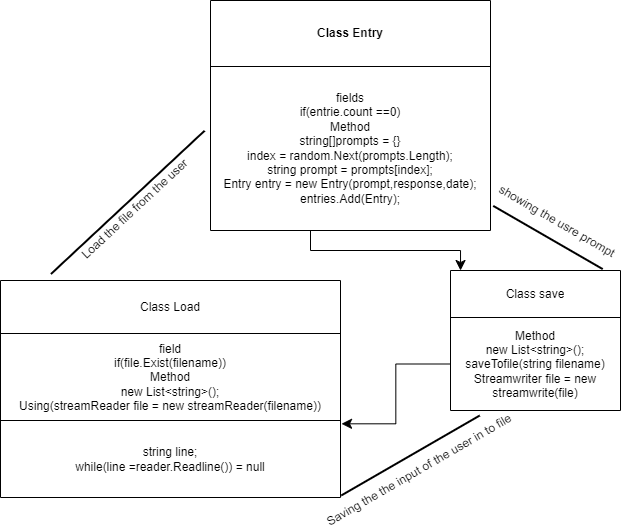

The diagram above was exported from draw.io. Its source (the exported page's mxGraphModel, read from the mxfile embedded in the PNG):
<mxGraphModel dx="1408" dy="501" grid="1" gridSize="10" guides="1" tooltips="1" connect="1" arrows="1" fold="1" page="1" pageScale="1" pageWidth="850" pageHeight="1100" math="0" shadow="0">
  <root>
    <mxCell id="0" />
    <mxCell id="1" parent="0" />
    <mxCell id="21" value="" style="shape=table;startSize=0;container=1;collapsible=0;childLayout=tableLayout;" parent="1" vertex="1">
      <mxGeometry x="240" y="460" width="280" height="230" as="geometry" />
    </mxCell>
    <mxCell id="24" value="" style="shape=tableRow;horizontal=0;startSize=0;swimlaneHead=0;swimlaneBody=0;top=0;left=0;bottom=0;right=0;collapsible=0;dropTarget=0;fillColor=none;points=[[0,0.5],[1,0.5]];portConstraint=eastwest;" parent="21" vertex="1">
      <mxGeometry width="280" height="66" as="geometry" />
    </mxCell>
    <mxCell id="25" value="&lt;b&gt;Class Entry&lt;/b&gt;" style="shape=partialRectangle;html=1;whiteSpace=wrap;connectable=0;overflow=hidden;fillColor=none;top=0;left=0;bottom=0;right=0;pointerEvents=1;labelBackgroundColor=none;" parent="24" vertex="1">
      <mxGeometry width="280" height="66" as="geometry">
        <mxRectangle width="280" height="66" as="alternateBounds" />
      </mxGeometry>
    </mxCell>
    <mxCell id="22" value="" style="shape=tableRow;horizontal=0;startSize=0;swimlaneHead=0;swimlaneBody=0;top=0;left=0;bottom=0;right=0;collapsible=0;dropTarget=0;fillColor=none;points=[[0,0.5],[1,0.5]];portConstraint=eastwest;" parent="21" vertex="1">
      <mxGeometry y="66" width="280" height="164" as="geometry" />
    </mxCell>
    <mxCell id="23" value="fields&lt;br&gt;if(entrie.count ==0)&lt;br&gt;Method&lt;br&gt;string[]prompts = {}&lt;br&gt;index = random.Next(prompts.Length);&lt;br&gt;string prompt = prompts[index];&lt;br&gt;Entry entry = new Entry(prompt,response,date);&lt;br&gt;entries.Add(Entry);" style="shape=partialRectangle;html=1;whiteSpace=wrap;connectable=0;overflow=hidden;fillColor=none;top=0;left=0;bottom=0;right=0;pointerEvents=1;" parent="22" vertex="1">
      <mxGeometry width="280" height="164" as="geometry">
        <mxRectangle width="280" height="164" as="alternateBounds" />
      </mxGeometry>
    </mxCell>
    <mxCell id="26" value="" style="shape=table;startSize=0;container=1;collapsible=0;childLayout=tableLayout;labelBackgroundColor=none;" parent="1" vertex="1">
      <mxGeometry x="480" y="730" width="170" height="140" as="geometry" />
    </mxCell>
    <mxCell id="27" value="" style="shape=tableRow;horizontal=0;startSize=0;swimlaneHead=0;swimlaneBody=0;top=0;left=0;bottom=0;right=0;collapsible=0;dropTarget=0;fillColor=none;points=[[0,0.5],[1,0.5]];portConstraint=eastwest;labelBackgroundColor=none;" parent="26" vertex="1">
      <mxGeometry width="170" height="47" as="geometry" />
    </mxCell>
    <mxCell id="28" value="Class save" style="shape=partialRectangle;html=1;whiteSpace=wrap;connectable=0;overflow=hidden;fillColor=none;top=0;left=0;bottom=0;right=0;pointerEvents=1;labelBackgroundColor=none;" parent="27" vertex="1">
      <mxGeometry width="170" height="47" as="geometry">
        <mxRectangle width="170" height="47" as="alternateBounds" />
      </mxGeometry>
    </mxCell>
    <mxCell id="29" value="" style="shape=tableRow;horizontal=0;startSize=0;swimlaneHead=0;swimlaneBody=0;top=0;left=0;bottom=0;right=0;collapsible=0;dropTarget=0;fillColor=none;points=[[0,0.5],[1,0.5]];portConstraint=eastwest;labelBackgroundColor=none;" parent="26" vertex="1">
      <mxGeometry y="47" width="170" height="93" as="geometry" />
    </mxCell>
    <mxCell id="30" value="Method&lt;br&gt;new List&amp;lt;string&amp;gt;();&lt;br&gt;saveTofile(string filename)&lt;br&gt;Streamwriter file = new streamwrite(file)" style="shape=partialRectangle;html=1;whiteSpace=wrap;connectable=0;overflow=hidden;fillColor=none;top=0;left=0;bottom=0;right=0;pointerEvents=1;labelBackgroundColor=none;" parent="29" vertex="1">
      <mxGeometry width="170" height="93" as="geometry">
        <mxRectangle width="170" height="93" as="alternateBounds" />
      </mxGeometry>
    </mxCell>
    <mxCell id="31" value="" style="shape=table;startSize=0;container=1;collapsible=0;childLayout=tableLayout;labelBackgroundColor=none;" parent="1" vertex="1">
      <mxGeometry x="30" y="740" width="340" height="217" as="geometry" />
    </mxCell>
    <mxCell id="32" value="" style="shape=tableRow;horizontal=0;startSize=0;swimlaneHead=0;swimlaneBody=0;top=0;left=0;bottom=0;right=0;collapsible=0;dropTarget=0;fillColor=none;points=[[0,0.5],[1,0.5]];portConstraint=eastwest;labelBackgroundColor=none;" parent="31" vertex="1">
      <mxGeometry width="340" height="53" as="geometry" />
    </mxCell>
    <mxCell id="33" value="Class Load" style="shape=partialRectangle;html=1;whiteSpace=wrap;connectable=0;overflow=hidden;fillColor=none;top=0;left=0;bottom=0;right=0;pointerEvents=1;labelBackgroundColor=none;" parent="32" vertex="1">
      <mxGeometry width="340" height="53" as="geometry">
        <mxRectangle width="340" height="53" as="alternateBounds" />
      </mxGeometry>
    </mxCell>
    <mxCell id="34" value="" style="shape=tableRow;horizontal=0;startSize=0;swimlaneHead=0;swimlaneBody=0;top=0;left=0;bottom=0;right=0;collapsible=0;dropTarget=0;fillColor=none;points=[[0,0.5],[1,0.5]];portConstraint=eastwest;labelBackgroundColor=none;" parent="31" vertex="1">
      <mxGeometry y="53" width="340" height="87" as="geometry" />
    </mxCell>
    <mxCell id="35" value="field&lt;br&gt;if(file.Exist(filename))&lt;br&gt;Method&lt;br&gt;new List&amp;lt;string&amp;gt;();&lt;br&gt;Using(streamReader file = new streamReader(filename))&lt;br&gt;" style="shape=partialRectangle;html=1;whiteSpace=wrap;connectable=0;overflow=hidden;fillColor=none;top=0;left=0;bottom=0;right=0;pointerEvents=1;labelBackgroundColor=none;" parent="34" vertex="1">
      <mxGeometry width="340" height="87" as="geometry">
        <mxRectangle width="340" height="87" as="alternateBounds" />
      </mxGeometry>
    </mxCell>
    <mxCell id="36" value="" style="shape=tableRow;horizontal=0;startSize=0;swimlaneHead=0;swimlaneBody=0;top=0;left=0;bottom=0;right=0;collapsible=0;dropTarget=0;fillColor=none;points=[[0,0.5],[1,0.5]];portConstraint=eastwest;labelBackgroundColor=none;" parent="31" vertex="1">
      <mxGeometry y="140" width="340" height="77" as="geometry" />
    </mxCell>
    <mxCell id="37" value="string line;&lt;br&gt;while(line =reader.Readline()) = null" style="shape=partialRectangle;html=1;whiteSpace=wrap;connectable=0;overflow=hidden;fillColor=none;top=0;left=0;bottom=0;right=0;pointerEvents=1;labelBackgroundColor=none;" parent="36" vertex="1">
      <mxGeometry width="340" height="77" as="geometry">
        <mxRectangle width="340" height="77" as="alternateBounds" />
      </mxGeometry>
    </mxCell>
    <mxCell id="40" value="" style="edgeStyle=elbowEdgeStyle;elbow=vertical;endArrow=classic;html=1;curved=0;rounded=0;endSize=8;startSize=8;entryX=0.059;entryY=0;entryDx=0;entryDy=0;entryPerimeter=0;" parent="1" target="27" edge="1">
      <mxGeometry width="50" height="50" relative="1" as="geometry">
        <mxPoint x="340" y="690" as="sourcePoint" />
        <mxPoint x="480" y="720" as="targetPoint" />
        <Array as="points">
          <mxPoint x="370" y="710" />
        </Array>
      </mxGeometry>
    </mxCell>
    <mxCell id="42" value="" style="edgeStyle=elbowEdgeStyle;elbow=horizontal;endArrow=classic;html=1;curved=0;rounded=0;endSize=8;startSize=8;entryX=1.003;entryY=0.043;entryDx=0;entryDy=0;entryPerimeter=0;" parent="1" source="29" target="36" edge="1">
      <mxGeometry width="50" height="50" relative="1" as="geometry">
        <mxPoint x="340" y="810" as="sourcePoint" />
        <mxPoint x="390" y="800" as="targetPoint" />
      </mxGeometry>
    </mxCell>
    <mxCell id="43" value="showing the usre prompt&lt;br&gt;" style="line;strokeWidth=2;html=1;labelBackgroundColor=none;rotation=30;" parent="1" vertex="1">
      <mxGeometry x="514.29" y="656.48" width="126.38" height="81.02" as="geometry" />
    </mxCell>
    <mxCell id="45" value="Saving the the input of the user in to file" style="line;strokeWidth=2;html=1;labelBackgroundColor=none;rotation=-30;" parent="1" vertex="1">
      <mxGeometry x="360" y="910" width="160" height="10" as="geometry" />
    </mxCell>
    <mxCell id="46" value="Load the file from the user" style="line;strokeWidth=2;html=1;labelBackgroundColor=none;rotation=-43;" parent="1" vertex="1">
      <mxGeometry x="52.27" y="650.4" width="210" height="22.95" as="geometry" />
    </mxCell>
  </root>
</mxGraphModel>